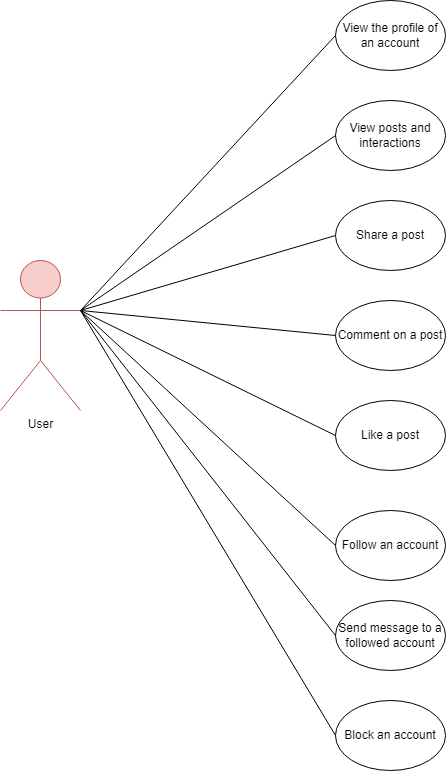

The diagram above was exported from draw.io. Its source (the exported page's mxGraphModel, read from the mxfile embedded in the PNG):
<mxGraphModel dx="933" dy="1606" grid="1" gridSize="10" guides="1" tooltips="1" connect="1" arrows="1" fold="1" page="1" pageScale="1" pageWidth="850" pageHeight="1100" math="0" shadow="0">
  <root>
    <mxCell id="0" />
    <mxCell id="1" parent="0" />
    <mxCell id="-tVeT-mOWZTfLPO6ncfW-2" value="User&lt;br&gt;" style="shape=umlActor;verticalLabelPosition=bottom;verticalAlign=top;html=1;outlineConnect=0;fillColor=#f8cecc;strokeColor=#b85450;" parent="1" vertex="1">
      <mxGeometry x="140" y="230" width="80" height="150" as="geometry" />
    </mxCell>
    <mxCell id="-tVeT-mOWZTfLPO6ncfW-5" value="Block an account" style="ellipse;whiteSpace=wrap;html=1;" parent="1" vertex="1">
      <mxGeometry x="475" y="670" width="110" height="70" as="geometry" />
    </mxCell>
    <mxCell id="-tVeT-mOWZTfLPO6ncfW-6" value="Share a post" style="ellipse;whiteSpace=wrap;html=1;" parent="1" vertex="1">
      <mxGeometry x="475" y="170" width="110" height="70" as="geometry" />
    </mxCell>
    <mxCell id="-tVeT-mOWZTfLPO6ncfW-7" value="Follow an account" style="ellipse;whiteSpace=wrap;html=1;" parent="1" vertex="1">
      <mxGeometry x="475" y="480" width="110" height="70" as="geometry" />
    </mxCell>
    <mxCell id="Ni00zuk0oHnFifY-HFSN-2" value="Send message to a followed account" style="ellipse;whiteSpace=wrap;html=1;" parent="1" vertex="1">
      <mxGeometry x="475" y="570" width="110" height="70" as="geometry" />
    </mxCell>
    <mxCell id="Ni00zuk0oHnFifY-HFSN-5" value="Comment on a post" style="ellipse;whiteSpace=wrap;html=1;" parent="1" vertex="1">
      <mxGeometry x="475" y="270" width="110" height="70" as="geometry" />
    </mxCell>
    <mxCell id="Ni00zuk0oHnFifY-HFSN-6" value="Like a post" style="ellipse;whiteSpace=wrap;html=1;" parent="1" vertex="1">
      <mxGeometry x="475" y="370" width="110" height="70" as="geometry" />
    </mxCell>
    <mxCell id="Lh9JSx8005UrhLjLUc---2" value="View the profile of an account" style="ellipse;whiteSpace=wrap;html=1;" vertex="1" parent="1">
      <mxGeometry x="475" y="-30" width="110" height="70" as="geometry" />
    </mxCell>
    <mxCell id="Lh9JSx8005UrhLjLUc---3" value="View posts and interactions" style="ellipse;whiteSpace=wrap;html=1;" vertex="1" parent="1">
      <mxGeometry x="475" y="70" width="110" height="70" as="geometry" />
    </mxCell>
    <mxCell id="Lh9JSx8005UrhLjLUc---7" value="" style="endArrow=none;html=1;rounded=0;exitX=1;exitY=0.3333333333333333;exitDx=0;exitDy=0;exitPerimeter=0;entryX=0;entryY=0.5;entryDx=0;entryDy=0;" edge="1" parent="1" source="-tVeT-mOWZTfLPO6ncfW-2" target="Lh9JSx8005UrhLjLUc---2">
      <mxGeometry width="50" height="50" relative="1" as="geometry">
        <mxPoint x="400" y="270" as="sourcePoint" />
        <mxPoint x="450" y="220" as="targetPoint" />
      </mxGeometry>
    </mxCell>
    <mxCell id="Lh9JSx8005UrhLjLUc---8" value="" style="endArrow=none;html=1;rounded=0;entryX=0;entryY=0.5;entryDx=0;entryDy=0;" edge="1" parent="1" target="Lh9JSx8005UrhLjLUc---3">
      <mxGeometry width="50" height="50" relative="1" as="geometry">
        <mxPoint x="220" y="280" as="sourcePoint" />
        <mxPoint x="485" y="15" as="targetPoint" />
      </mxGeometry>
    </mxCell>
    <mxCell id="Lh9JSx8005UrhLjLUc---9" value="" style="endArrow=none;html=1;rounded=0;entryX=0;entryY=0.5;entryDx=0;entryDy=0;" edge="1" parent="1" target="-tVeT-mOWZTfLPO6ncfW-6">
      <mxGeometry width="50" height="50" relative="1" as="geometry">
        <mxPoint x="220" y="280" as="sourcePoint" />
        <mxPoint x="495" y="25" as="targetPoint" />
      </mxGeometry>
    </mxCell>
    <mxCell id="Lh9JSx8005UrhLjLUc---10" value="" style="endArrow=none;html=1;rounded=0;entryX=0;entryY=0.5;entryDx=0;entryDy=0;" edge="1" parent="1" target="Ni00zuk0oHnFifY-HFSN-5">
      <mxGeometry width="50" height="50" relative="1" as="geometry">
        <mxPoint x="220" y="280" as="sourcePoint" />
        <mxPoint x="505" y="35" as="targetPoint" />
      </mxGeometry>
    </mxCell>
    <mxCell id="Lh9JSx8005UrhLjLUc---11" value="" style="endArrow=none;html=1;rounded=0;entryX=0;entryY=0.5;entryDx=0;entryDy=0;" edge="1" parent="1" target="Ni00zuk0oHnFifY-HFSN-6">
      <mxGeometry width="50" height="50" relative="1" as="geometry">
        <mxPoint x="220" y="280" as="sourcePoint" />
        <mxPoint x="515" y="45" as="targetPoint" />
      </mxGeometry>
    </mxCell>
    <mxCell id="Lh9JSx8005UrhLjLUc---12" value="" style="endArrow=none;html=1;rounded=0;entryX=0;entryY=0.5;entryDx=0;entryDy=0;" edge="1" parent="1" target="-tVeT-mOWZTfLPO6ncfW-7">
      <mxGeometry width="50" height="50" relative="1" as="geometry">
        <mxPoint x="220" y="280" as="sourcePoint" />
        <mxPoint x="485" y="415" as="targetPoint" />
      </mxGeometry>
    </mxCell>
    <mxCell id="Lh9JSx8005UrhLjLUc---13" value="" style="endArrow=none;html=1;rounded=0;entryX=0;entryY=0.5;entryDx=0;entryDy=0;exitX=1;exitY=0.3333333333333333;exitDx=0;exitDy=0;exitPerimeter=0;" edge="1" parent="1" source="-tVeT-mOWZTfLPO6ncfW-2" target="Ni00zuk0oHnFifY-HFSN-2">
      <mxGeometry width="50" height="50" relative="1" as="geometry">
        <mxPoint x="230" y="290" as="sourcePoint" />
        <mxPoint x="485" y="525" as="targetPoint" />
      </mxGeometry>
    </mxCell>
    <mxCell id="Lh9JSx8005UrhLjLUc---14" value="" style="endArrow=none;html=1;rounded=0;entryX=0;entryY=0.5;entryDx=0;entryDy=0;" edge="1" parent="1" target="-tVeT-mOWZTfLPO6ncfW-5">
      <mxGeometry width="50" height="50" relative="1" as="geometry">
        <mxPoint x="220" y="280" as="sourcePoint" />
        <mxPoint x="485" y="615" as="targetPoint" />
      </mxGeometry>
    </mxCell>
  </root>
</mxGraphModel>